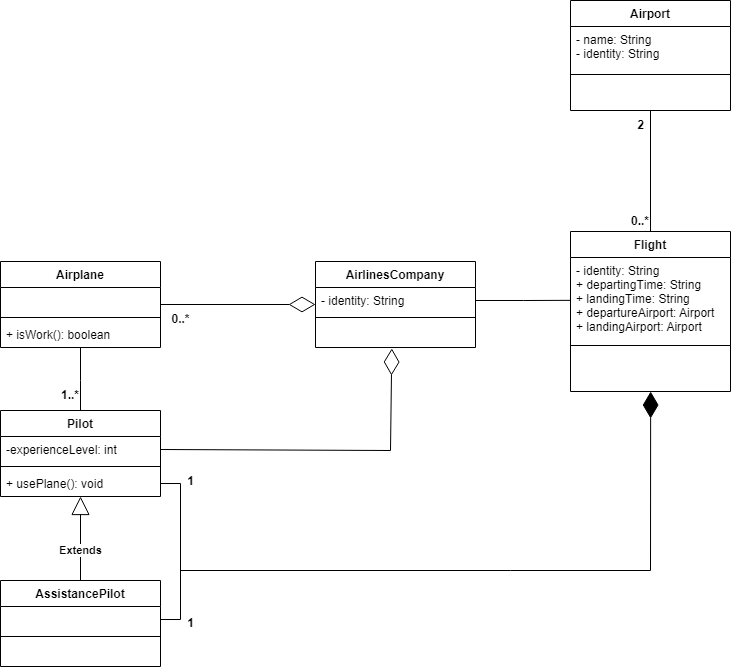

The diagram above was exported from draw.io. Its source (the exported page's mxGraphModel, read from the mxfile embedded in the PNG):
<mxGraphModel dx="1597" dy="891" grid="1" gridSize="10" guides="1" tooltips="1" connect="1" arrows="1" fold="1" page="1" pageScale="1" pageWidth="1169" pageHeight="827" math="0" shadow="0">
  <root>
    <mxCell id="WIyWlLk6GJQsqaUBKTNV-0" />
    <mxCell id="WIyWlLk6GJQsqaUBKTNV-1" parent="WIyWlLk6GJQsqaUBKTNV-0" />
    <mxCell id="JqD-ocehDdXAMnXyf15X-0" value="AirlinesCompany" style="swimlane;fontStyle=1;align=center;verticalAlign=top;childLayout=stackLayout;horizontal=1;startSize=26;horizontalStack=0;resizeParent=1;resizeParentMax=0;resizeLast=0;collapsible=1;marginBottom=0;" parent="WIyWlLk6GJQsqaUBKTNV-1" vertex="1">
      <mxGeometry x="505" y="371" width="160" height="86" as="geometry" />
    </mxCell>
    <mxCell id="JqD-ocehDdXAMnXyf15X-1" value="- identity: String" style="text;strokeColor=none;fillColor=none;align=left;verticalAlign=top;spacingLeft=4;spacingRight=4;overflow=hidden;rotatable=0;points=[[0,0.5],[1,0.5]];portConstraint=eastwest;" parent="JqD-ocehDdXAMnXyf15X-0" vertex="1">
      <mxGeometry y="26" width="160" height="26" as="geometry" />
    </mxCell>
    <mxCell id="JqD-ocehDdXAMnXyf15X-2" value="" style="line;strokeWidth=1;fillColor=none;align=left;verticalAlign=middle;spacingTop=-1;spacingLeft=3;spacingRight=3;rotatable=0;labelPosition=right;points=[];portConstraint=eastwest;" parent="JqD-ocehDdXAMnXyf15X-0" vertex="1">
      <mxGeometry y="52" width="160" height="8" as="geometry" />
    </mxCell>
    <mxCell id="JqD-ocehDdXAMnXyf15X-3" value=" " style="text;strokeColor=none;fillColor=none;align=left;verticalAlign=top;spacingLeft=4;spacingRight=4;overflow=hidden;rotatable=0;points=[[0,0.5],[1,0.5]];portConstraint=eastwest;" parent="JqD-ocehDdXAMnXyf15X-0" vertex="1">
      <mxGeometry y="60" width="160" height="26" as="geometry" />
    </mxCell>
    <mxCell id="JqD-ocehDdXAMnXyf15X-14" value="Airport" style="swimlane;fontStyle=1;align=center;verticalAlign=top;childLayout=stackLayout;horizontal=1;startSize=26;horizontalStack=0;resizeParent=1;resizeParentMax=0;resizeLast=0;collapsible=1;marginBottom=0;" parent="WIyWlLk6GJQsqaUBKTNV-1" vertex="1">
      <mxGeometry x="760" y="110" width="160" height="110" as="geometry" />
    </mxCell>
    <mxCell id="JqD-ocehDdXAMnXyf15X-15" value="- name: String&#10;- identity: String" style="text;strokeColor=none;fillColor=none;align=left;verticalAlign=top;spacingLeft=4;spacingRight=4;overflow=hidden;rotatable=0;points=[[0,0.5],[1,0.5]];portConstraint=eastwest;" parent="JqD-ocehDdXAMnXyf15X-14" vertex="1">
      <mxGeometry y="26" width="160" height="44" as="geometry" />
    </mxCell>
    <mxCell id="JqD-ocehDdXAMnXyf15X-16" value="" style="line;strokeWidth=1;fillColor=none;align=left;verticalAlign=middle;spacingTop=-1;spacingLeft=3;spacingRight=3;rotatable=0;labelPosition=right;points=[];portConstraint=eastwest;" parent="JqD-ocehDdXAMnXyf15X-14" vertex="1">
      <mxGeometry y="70" width="160" height="8" as="geometry" />
    </mxCell>
    <mxCell id="JqD-ocehDdXAMnXyf15X-17" value=" " style="text;strokeColor=none;fillColor=none;align=left;verticalAlign=top;spacingLeft=4;spacingRight=4;overflow=hidden;rotatable=0;points=[[0,0.5],[1,0.5]];portConstraint=eastwest;" parent="JqD-ocehDdXAMnXyf15X-14" vertex="1">
      <mxGeometry y="78" width="160" height="32" as="geometry" />
    </mxCell>
    <mxCell id="JqD-ocehDdXAMnXyf15X-18" value="Airplane" style="swimlane;fontStyle=1;align=center;verticalAlign=top;childLayout=stackLayout;horizontal=1;startSize=26;horizontalStack=0;resizeParent=1;resizeParentMax=0;resizeLast=0;collapsible=1;marginBottom=0;" parent="WIyWlLk6GJQsqaUBKTNV-1" vertex="1">
      <mxGeometry x="190" y="371" width="160" height="86" as="geometry" />
    </mxCell>
    <mxCell id="JqD-ocehDdXAMnXyf15X-19" value=" " style="text;strokeColor=none;fillColor=none;align=left;verticalAlign=top;spacingLeft=4;spacingRight=4;overflow=hidden;rotatable=0;points=[[0,0.5],[1,0.5]];portConstraint=eastwest;" parent="JqD-ocehDdXAMnXyf15X-18" vertex="1">
      <mxGeometry y="26" width="160" height="26" as="geometry" />
    </mxCell>
    <mxCell id="JqD-ocehDdXAMnXyf15X-20" value="" style="line;strokeWidth=1;fillColor=none;align=left;verticalAlign=middle;spacingTop=-1;spacingLeft=3;spacingRight=3;rotatable=0;labelPosition=right;points=[];portConstraint=eastwest;" parent="JqD-ocehDdXAMnXyf15X-18" vertex="1">
      <mxGeometry y="52" width="160" height="8" as="geometry" />
    </mxCell>
    <mxCell id="JqD-ocehDdXAMnXyf15X-21" value="+ isWork(): boolean" style="text;strokeColor=none;fillColor=none;align=left;verticalAlign=top;spacingLeft=4;spacingRight=4;overflow=hidden;rotatable=0;points=[[0,0.5],[1,0.5]];portConstraint=eastwest;" parent="JqD-ocehDdXAMnXyf15X-18" vertex="1">
      <mxGeometry y="60" width="160" height="26" as="geometry" />
    </mxCell>
    <mxCell id="JqD-ocehDdXAMnXyf15X-26" value="" style="endArrow=diamondThin;endFill=0;endSize=24;html=1;rounded=0;" parent="WIyWlLk6GJQsqaUBKTNV-1" edge="1">
      <mxGeometry width="160" relative="1" as="geometry">
        <mxPoint x="350" y="414" as="sourcePoint" />
        <mxPoint x="505" y="414" as="targetPoint" />
      </mxGeometry>
    </mxCell>
    <mxCell id="JqD-ocehDdXAMnXyf15X-27" value="Pilot" style="swimlane;fontStyle=1;align=center;verticalAlign=top;childLayout=stackLayout;horizontal=1;startSize=26;horizontalStack=0;resizeParent=1;resizeParentMax=0;resizeLast=0;collapsible=1;marginBottom=0;" parent="WIyWlLk6GJQsqaUBKTNV-1" vertex="1">
      <mxGeometry x="190" y="520" width="160" height="86" as="geometry" />
    </mxCell>
    <mxCell id="JqD-ocehDdXAMnXyf15X-28" value="-experienceLevel: int" style="text;strokeColor=none;fillColor=none;align=left;verticalAlign=top;spacingLeft=4;spacingRight=4;overflow=hidden;rotatable=0;points=[[0,0.5],[1,0.5]];portConstraint=eastwest;" parent="JqD-ocehDdXAMnXyf15X-27" vertex="1">
      <mxGeometry y="26" width="160" height="26" as="geometry" />
    </mxCell>
    <mxCell id="JqD-ocehDdXAMnXyf15X-29" value="" style="line;strokeWidth=1;fillColor=none;align=left;verticalAlign=middle;spacingTop=-1;spacingLeft=3;spacingRight=3;rotatable=0;labelPosition=right;points=[];portConstraint=eastwest;" parent="JqD-ocehDdXAMnXyf15X-27" vertex="1">
      <mxGeometry y="52" width="160" height="8" as="geometry" />
    </mxCell>
    <mxCell id="JqD-ocehDdXAMnXyf15X-30" value="+ usePlane(): void" style="text;strokeColor=none;fillColor=none;align=left;verticalAlign=top;spacingLeft=4;spacingRight=4;overflow=hidden;rotatable=0;points=[[0,0.5],[1,0.5]];portConstraint=eastwest;" parent="JqD-ocehDdXAMnXyf15X-27" vertex="1">
      <mxGeometry y="60" width="160" height="26" as="geometry" />
    </mxCell>
    <mxCell id="JqD-ocehDdXAMnXyf15X-31" value="AssistancePilot" style="swimlane;fontStyle=1;align=center;verticalAlign=top;childLayout=stackLayout;horizontal=1;startSize=26;horizontalStack=0;resizeParent=1;resizeParentMax=0;resizeLast=0;collapsible=1;marginBottom=0;" parent="WIyWlLk6GJQsqaUBKTNV-1" vertex="1">
      <mxGeometry x="190" y="690" width="160" height="86" as="geometry" />
    </mxCell>
    <mxCell id="JqD-ocehDdXAMnXyf15X-32" value=" " style="text;strokeColor=none;fillColor=none;align=left;verticalAlign=top;spacingLeft=4;spacingRight=4;overflow=hidden;rotatable=0;points=[[0,0.5],[1,0.5]];portConstraint=eastwest;" parent="JqD-ocehDdXAMnXyf15X-31" vertex="1">
      <mxGeometry y="26" width="160" height="26" as="geometry" />
    </mxCell>
    <mxCell id="JqD-ocehDdXAMnXyf15X-33" value="" style="line;strokeWidth=1;fillColor=none;align=left;verticalAlign=middle;spacingTop=-1;spacingLeft=3;spacingRight=3;rotatable=0;labelPosition=right;points=[];portConstraint=eastwest;" parent="JqD-ocehDdXAMnXyf15X-31" vertex="1">
      <mxGeometry y="52" width="160" height="8" as="geometry" />
    </mxCell>
    <mxCell id="JqD-ocehDdXAMnXyf15X-34" value=" " style="text;strokeColor=none;fillColor=none;align=left;verticalAlign=top;spacingLeft=4;spacingRight=4;overflow=hidden;rotatable=0;points=[[0,0.5],[1,0.5]];portConstraint=eastwest;" parent="JqD-ocehDdXAMnXyf15X-31" vertex="1">
      <mxGeometry y="60" width="160" height="26" as="geometry" />
    </mxCell>
    <mxCell id="JqD-ocehDdXAMnXyf15X-35" value="Extends" style="endArrow=block;endSize=16;endFill=0;html=1;rounded=0;exitX=0.5;exitY=0;exitDx=0;exitDy=0;fontStyle=1" parent="WIyWlLk6GJQsqaUBKTNV-1" source="JqD-ocehDdXAMnXyf15X-31" edge="1">
      <mxGeometry x="-0.2857" width="160" relative="1" as="geometry">
        <mxPoint x="120" y="606" as="sourcePoint" />
        <mxPoint x="270" y="606" as="targetPoint" />
        <mxPoint as="offset" />
      </mxGeometry>
    </mxCell>
    <mxCell id="JqD-ocehDdXAMnXyf15X-37" value="" style="endArrow=none;endFill=0;endSize=12;html=1;rounded=0;entryX=0.5;entryY=0;entryDx=0;entryDy=0;exitX=0.5;exitY=1;exitDx=0;exitDy=0;" parent="WIyWlLk6GJQsqaUBKTNV-1" source="JqD-ocehDdXAMnXyf15X-18" target="JqD-ocehDdXAMnXyf15X-27" edge="1">
      <mxGeometry width="160" relative="1" as="geometry">
        <mxPoint x="270" y="460" as="sourcePoint" />
        <mxPoint x="270" y="490" as="targetPoint" />
        <Array as="points">
          <mxPoint x="270" y="490" />
        </Array>
      </mxGeometry>
    </mxCell>
    <mxCell id="JqD-ocehDdXAMnXyf15X-42" value="&lt;font size=&quot;1&quot; style=&quot;&quot;&gt;&lt;span style=&quot;font-size: 12px;&quot;&gt;1..*&lt;/span&gt;&lt;/font&gt;" style="text;html=1;align=right;verticalAlign=middle;resizable=0;points=[];autosize=1;strokeColor=none;fillColor=none;fontStyle=1" parent="WIyWlLk6GJQsqaUBKTNV-1" vertex="1">
      <mxGeometry x="230" y="490" width="40" height="30" as="geometry" />
    </mxCell>
    <mxCell id="JqD-ocehDdXAMnXyf15X-44" value="&lt;div style=&quot;font-size: 12px;&quot;&gt;&lt;span style=&quot;background-color: initial; font-size: 12px;&quot;&gt;&lt;span style=&quot;font-size: 12px;&quot;&gt;0..*&lt;/span&gt;&lt;/span&gt;&lt;/div&gt;" style="text;html=1;align=center;verticalAlign=middle;resizable=0;points=[];autosize=1;strokeColor=none;fillColor=none;fontSize=12;fontStyle=1" parent="WIyWlLk6GJQsqaUBKTNV-1" vertex="1">
      <mxGeometry x="350" y="414" width="40" height="30" as="geometry" />
    </mxCell>
    <mxCell id="JqD-ocehDdXAMnXyf15X-45" value="" style="endArrow=diamondThin;endFill=0;endSize=24;html=1;rounded=0;fontSize=12;entryX=0.477;entryY=1.038;entryDx=0;entryDy=0;entryPerimeter=0;exitX=1;exitY=0.5;exitDx=0;exitDy=0;" parent="WIyWlLk6GJQsqaUBKTNV-1" source="JqD-ocehDdXAMnXyf15X-28" target="JqD-ocehDdXAMnXyf15X-3" edge="1">
      <mxGeometry width="160" relative="1" as="geometry">
        <mxPoint x="300" y="500" as="sourcePoint" />
        <mxPoint x="460" y="500" as="targetPoint" />
        <Array as="points">
          <mxPoint x="580" y="560" />
        </Array>
      </mxGeometry>
    </mxCell>
    <mxCell id="JqD-ocehDdXAMnXyf15X-54" style="edgeStyle=orthogonalEdgeStyle;rounded=0;jumpSize=8;orthogonalLoop=1;jettySize=auto;html=1;exitX=0.5;exitY=0;exitDx=0;exitDy=0;entryX=0.5;entryY=1;entryDx=0;entryDy=0;fontSize=12;startArrow=none;startFill=0;endArrow=none;endFill=0;endSize=24;strokeWidth=1;" parent="WIyWlLk6GJQsqaUBKTNV-1" source="JqD-ocehDdXAMnXyf15X-46" target="JqD-ocehDdXAMnXyf15X-14" edge="1">
      <mxGeometry relative="1" as="geometry">
        <Array as="points" />
      </mxGeometry>
    </mxCell>
    <mxCell id="JqD-ocehDdXAMnXyf15X-46" value="Flight" style="swimlane;fontStyle=1;align=center;verticalAlign=top;childLayout=stackLayout;horizontal=1;startSize=26;horizontalStack=0;resizeParent=1;resizeParentMax=0;resizeLast=0;collapsible=1;marginBottom=0;" parent="WIyWlLk6GJQsqaUBKTNV-1" vertex="1">
      <mxGeometry x="760" y="341" width="160" height="160" as="geometry" />
    </mxCell>
    <mxCell id="JqD-ocehDdXAMnXyf15X-47" value="- identity: String&#10;+ departingTime: String&#10;+ landingTime: String&#10;+ departureAirport: Airport&#10;+ landingAirport: Airport" style="text;strokeColor=none;fillColor=none;align=left;verticalAlign=top;spacingLeft=4;spacingRight=4;overflow=hidden;rotatable=0;points=[[0,0.5],[1,0.5]];portConstraint=eastwest;" parent="JqD-ocehDdXAMnXyf15X-46" vertex="1">
      <mxGeometry y="26" width="160" height="84" as="geometry" />
    </mxCell>
    <mxCell id="JqD-ocehDdXAMnXyf15X-48" value="" style="line;strokeWidth=1;fillColor=none;align=left;verticalAlign=middle;spacingTop=-1;spacingLeft=3;spacingRight=3;rotatable=0;labelPosition=right;points=[];portConstraint=eastwest;" parent="JqD-ocehDdXAMnXyf15X-46" vertex="1">
      <mxGeometry y="110" width="160" height="8" as="geometry" />
    </mxCell>
    <mxCell id="JqD-ocehDdXAMnXyf15X-49" value="  " style="text;strokeColor=none;fillColor=none;align=left;verticalAlign=top;spacingLeft=4;spacingRight=4;overflow=hidden;rotatable=0;points=[[0,0.5],[1,0.5]];portConstraint=eastwest;" parent="JqD-ocehDdXAMnXyf15X-46" vertex="1">
      <mxGeometry y="118" width="160" height="42" as="geometry" />
    </mxCell>
    <mxCell id="JqD-ocehDdXAMnXyf15X-50" style="edgeStyle=orthogonalEdgeStyle;rounded=0;orthogonalLoop=1;jettySize=auto;html=1;entryX=0.001;entryY=0.51;entryDx=0;entryDy=0;fontSize=12;endArrow=none;endFill=0;exitX=1;exitY=0.5;exitDx=0;exitDy=0;entryPerimeter=0;" parent="WIyWlLk6GJQsqaUBKTNV-1" source="JqD-ocehDdXAMnXyf15X-1" target="JqD-ocehDdXAMnXyf15X-47" edge="1">
      <mxGeometry relative="1" as="geometry">
        <mxPoint x="670" y="410" as="sourcePoint" />
        <Array as="points">
          <mxPoint x="713" y="410" />
        </Array>
      </mxGeometry>
    </mxCell>
    <mxCell id="JqD-ocehDdXAMnXyf15X-52" value="" style="endArrow=diamondThin;endFill=1;endSize=24;html=1;rounded=0;fontSize=12;strokeWidth=1;jumpSize=8;entryX=0.501;entryY=1.001;entryDx=0;entryDy=0;entryPerimeter=0;" parent="WIyWlLk6GJQsqaUBKTNV-1" target="JqD-ocehDdXAMnXyf15X-49" edge="1">
      <mxGeometry width="160" relative="1" as="geometry">
        <mxPoint x="370" y="680" as="sourcePoint" />
        <mxPoint x="840" y="510" as="targetPoint" />
        <Array as="points">
          <mxPoint x="700" y="680" />
          <mxPoint x="840" y="680" />
        </Array>
      </mxGeometry>
    </mxCell>
    <mxCell id="JqD-ocehDdXAMnXyf15X-53" style="edgeStyle=orthogonalEdgeStyle;rounded=0;jumpSize=8;orthogonalLoop=1;jettySize=auto;html=1;exitX=1;exitY=0.5;exitDx=0;exitDy=0;fontSize=12;startArrow=none;startFill=0;endArrow=none;endFill=0;endSize=6;strokeWidth=1;entryX=1;entryY=0.5;entryDx=0;entryDy=0;" parent="WIyWlLk6GJQsqaUBKTNV-1" source="JqD-ocehDdXAMnXyf15X-30" target="JqD-ocehDdXAMnXyf15X-32" edge="1">
      <mxGeometry relative="1" as="geometry">
        <mxPoint x="440" y="730" as="targetPoint" />
      </mxGeometry>
    </mxCell>
    <mxCell id="JqD-ocehDdXAMnXyf15X-55" value="2" style="text;html=1;align=right;verticalAlign=middle;resizable=0;points=[];autosize=1;strokeColor=none;fillColor=none;fontSize=12;fontStyle=1" parent="WIyWlLk6GJQsqaUBKTNV-1" vertex="1">
      <mxGeometry x="805" y="220" width="30" height="30" as="geometry" />
    </mxCell>
    <mxCell id="JqD-ocehDdXAMnXyf15X-56" value="0..*" style="text;html=1;align=right;verticalAlign=middle;resizable=0;points=[];autosize=1;strokeColor=none;fillColor=none;fontSize=12;fontStyle=1" parent="WIyWlLk6GJQsqaUBKTNV-1" vertex="1">
      <mxGeometry x="800" y="316" width="40" height="30" as="geometry" />
    </mxCell>
    <mxCell id="teq-Po85P1bvUExjCw0U-0" value="&lt;font size=&quot;1&quot; style=&quot;&quot;&gt;&lt;span style=&quot;font-size: 12px;&quot;&gt;1&lt;/span&gt;&lt;/font&gt;" style="text;html=1;align=right;verticalAlign=middle;resizable=0;points=[];autosize=1;strokeColor=none;fillColor=none;fontStyle=1" vertex="1" parent="WIyWlLk6GJQsqaUBKTNV-1">
      <mxGeometry x="355" y="576" width="30" height="30" as="geometry" />
    </mxCell>
    <mxCell id="teq-Po85P1bvUExjCw0U-1" value="&lt;font size=&quot;1&quot; style=&quot;&quot;&gt;&lt;span style=&quot;font-size: 12px;&quot;&gt;1&lt;/span&gt;&lt;/font&gt;" style="text;html=1;align=right;verticalAlign=middle;resizable=0;points=[];autosize=1;strokeColor=none;fillColor=none;fontStyle=1" vertex="1" parent="WIyWlLk6GJQsqaUBKTNV-1">
      <mxGeometry x="355" y="718" width="30" height="30" as="geometry" />
    </mxCell>
  </root>
</mxGraphModel>